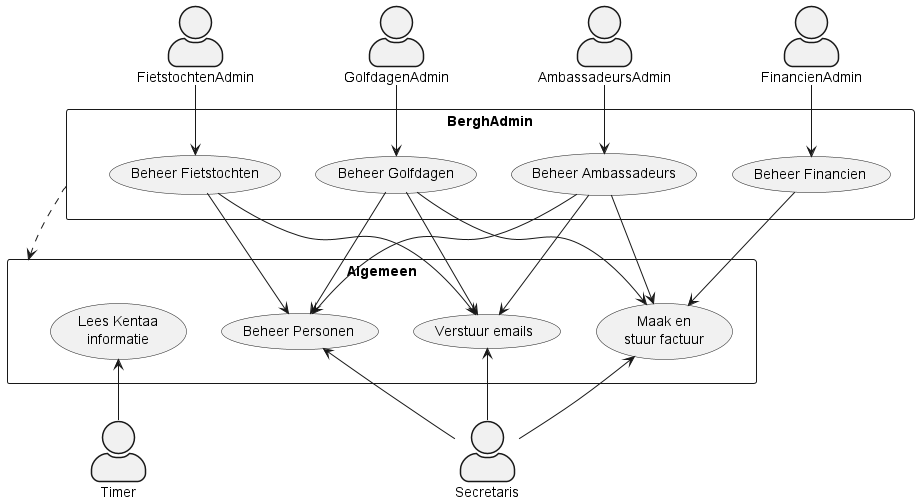

The diagram above was rendered by PlantUML. Its source (embedded in the PNG):
@startuml UseCaseModel

skinparam actorStyle awesome
skinparam packageStyle rectangle

actor FietstochtenAdmin as FTA
actor GolfdagenAdmin as GA
actor AmbassadeursAdmin as AA
actor FinancienAdmin as FA
actor Secretaris as S
actor Timer as T 

package BerghAdmin {
    usecase (Beheer Fietstochten) as UC1
    usecase (Beheer Golfdagen) as UC2
    usecase (Beheer Ambassadeurs) as UC3
    usecase (Beheer Financien) as UC4
}

package Algemeen {
    usecase (Beheer Personen) as UC5
    usecase (Verstuur emails) as UC6
    usecase (Maak en\nstuur factuur) as UC7
    usecase (Lees Kentaa\ninformatie) as UC8
}

FTA --> UC1
GA --> UC2
AA --> UC3

FA --> UC4

S -up-> UC5
S -up-> UC6
S -up-> UC7

T -up-> UC8

UC1 --> UC5
UC2 --> UC5
UC3 --> UC5
UC1 --> UC6
UC2 --> UC6
UC3 --> UC6
UC2 --> UC7
UC3 --> UC7
UC4 --> UC7
BerghAdmin .down.> Algemeen

@enduml